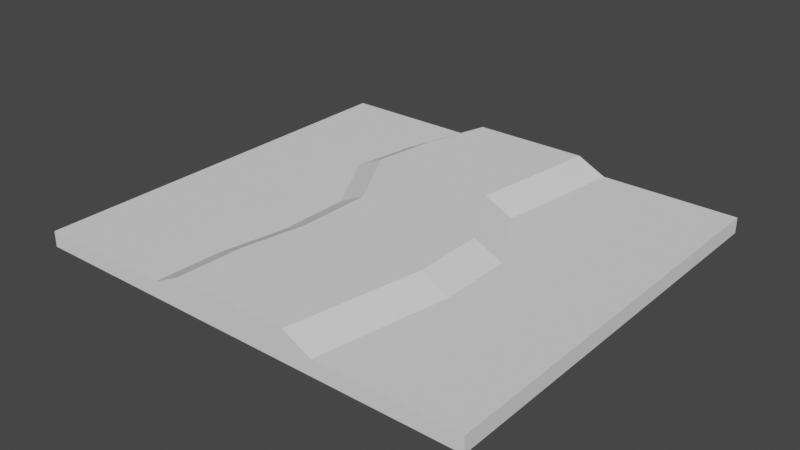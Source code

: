 # Source: GrassBlockRoad.blend  (saved by Blender 2.91.10; exported with 4.5.12 LTS)
import bpy
from mathutils import Matrix  # noqa: F401  (used for matrix-valued properties, if any)

bpy.ops.wm.read_factory_settings(use_empty=True)
scene = bpy.context.scene
scene.name = 'Scene'

# ---- collections
col_collection = bpy.data.collections.new('Collection'); scene.collection.children.link(col_collection)

# ---- world
world_world = bpy.data.worlds.new('World'); scene.world = world_world
world_world.use_nodes = True; world_world.node_tree.nodes.clear()
_N = world_world.node_tree.nodes; _L = world_world.node_tree.links
n0 = _N.new('ShaderNodeOutputWorld'); n0.name = 'World Output'; n0.location = (300, 300)
n1 = _N.new('ShaderNodeBackground'); n1.name = 'Background'; n1.location = (10, 300)
n1.inputs[0].default_value = (0.05088, 0.05088, 0.05088, 1.0)
_L.new(n1.outputs[0], n0.inputs[0])
n0.is_active_output = True
world_world.color = (0.05088, 0.05088, 0.05088)
world_world.use_sun_shadow = False
world_world.sun_shadow_jitter_overblur = 0.0

# ---- meshes
me_cube = bpy.data.meshes.new('Cube')
me_cube.from_pydata([(1.05, -0.9548, 0.06529), (1.05, -0.9548, -0.007017), (0.4059, -0.9548, 0.06529), (0.6503, -0.9548, 0.06529), (0.4059, -0.9548, -0.007017), (0.6503, -0.9548, -0.007017), (1.05, -0.6474, 0.06529), (1.05, -0.3425, 0.06529), (1.05, -0.6474, -0.007017), (1.05, -0.3425, -0.007017), (0.5319, -0.3425, -0.006878), (0.4885, -0.6474, -0.007017), (0.6503, -0.3425, -0.006925), (0.6503, -0.6474, -0.007017), (0.2725, -0.9548, 0.06529), (0.2725, -0.9548, -0.07317), (0.3986, -0.3425, -0.07293), (0.3552, -0.6474, -0.07318), (-1.05, -0.9548, 0.06529), (-1.05, -0.9548, -0.007017), (-0.4059, -0.9548, 0.06529), (-0.6503, -0.9548, 0.06529), (-0.4059, -0.9548, -0.007017), (-0.6503, -0.9548, -0.007017), (-1.05, -0.6474, 0.06529), (-1.05, -0.3425, 0.06529), (-1.05, -0.6474, -0.007017), (-1.05, -0.3425, -0.007017), (-0.3226, -0.3425, -0.006878), (-0.366, -0.6474, -0.007017), (-0.6503, -0.3425, -0.006925), (-0.6503, -0.6474, -0.007017), (3.353e-08, -0.9548, 0.06529), (-0.2725, -0.9548, 0.06529), (3.353e-08, -0.9548, -0.07317), (-0.2725, -0.9548, -0.07317), (-0.1893, -0.3425, -0.07293), (0.1047, -0.3425, -0.07283), (-0.2327, -0.6474, -0.07318), (0.06125, -0.6474, -0.07318), (1.05, 0.9548, 0.06529), (1.05, 0.9548, -0.007017), (0.4059, 0.9548, 0.06529), (0.6503, 0.9548, 0.06529), (0.4059, 0.9548, -0.007017), (0.6503, 0.9548, -0.007017), (1.05, 0.6474, 0.06529), (1.05, 0.3425, 0.06529), (1.05, -1.267e-07, 0.06529), (1.05, 0.6474, -0.007017), (1.05, 0.3425, -0.007017), (1.05, -1.267e-07, -0.007017), (0.3373, -1.267e-07, -0.007164), (0.3384, 0.3425, -0.006878), (0.3941, 0.6474, -0.007017), (0.6503, -1.267e-07, -0.006877), (0.6503, 0.3425, -0.006925), (0.6503, 0.6474, -0.007017), (0.2725, 0.9548, 0.06529), (0.2725, 0.9548, -0.07317), (0.2039, -1.267e-07, -0.07301), (0.2051, 0.3425, -0.07293), (0.2607, 0.6474, -0.07318), (-1.05, 0.9548, 0.06529), (-1.05, 0.9548, -0.007017), (-0.4059, 0.9548, 0.06529), (-0.6503, 0.9548, 0.06529), (-0.4059, 0.9548, -0.007017), (-0.6503, 0.9548, -0.007017), (-1.05, 0.6474, 0.06529), (-1.05, 0.3425, 0.06529), (-1.05, -1.267e-07, 0.06529), (-1.05, 0.6474, -0.007017), (-1.05, 0.3425, -0.007017), (-1.05, -1.267e-07, -0.007017), (-0.5149, -1.267e-07, -0.007164), (-0.5161, 0.3425, -0.006878), (-0.4604, 0.6474, -0.007017), (-0.6503, -1.267e-07, -0.006877), (-0.6503, 0.3425, -0.006925), (-0.6503, 0.6474, -0.007017), (3.353e-08, 0.9548, 0.06529), (-0.2725, 0.9548, 0.06529), (3.353e-08, 0.9548, -0.07317), (-0.2725, 0.9548, -0.07317), (-0.3815, -1.267e-07, -0.07301), (-0.08881, -1.267e-07, -0.0727), (-0.3827, 0.3425, -0.07293), (-0.08881, 0.3425, -0.07283), (-0.3271, 0.6474, -0.07318), (-0.03318, 0.6474, -0.07318)], [], [(13, 8, 1, 5), (6, 0, 1, 8), (0, 3, 5, 1), (3, 2, 4, 5), (17, 11, 4, 15), (11, 13, 5, 4), (52, 55, 12, 10), (10, 12, 13, 11), (60, 52, 10, 16), (16, 10, 11, 17), (48, 7, 9, 51), (7, 6, 8, 9), (55, 51, 9, 12), (12, 9, 8, 13), (37, 16, 17, 39), (86, 60, 16, 37), (39, 17, 15, 34), (2, 14, 15, 4), (14, 32, 34, 15), (31, 23, 19, 26), (24, 26, 19, 18), (18, 19, 23, 21), (21, 23, 22, 20), (38, 35, 22, 29), (29, 22, 23, 31), (75, 28, 30, 78), (28, 29, 31, 30), (85, 36, 28, 75), (36, 38, 29, 28), (71, 74, 27, 25), (25, 27, 26, 24), (78, 30, 27, 74), (30, 31, 26, 27), (37, 39, 38, 36), (86, 37, 36, 85), (39, 34, 35, 38), (20, 22, 35, 33), (33, 35, 34, 32), (57, 45, 41, 49), (46, 49, 41, 40), (40, 41, 45, 43), (43, 45, 44, 42), (62, 59, 44, 54), (54, 44, 45, 57), (52, 53, 56, 55), (53, 54, 57, 56), (60, 61, 53, 52), (61, 62, 54, 53), (48, 51, 50, 47), (47, 50, 49, 46), (55, 56, 50, 51), (56, 57, 49, 50), (88, 90, 62, 61), (86, 88, 61, 60), (90, 83, 59, 62), (42, 44, 59, 58), (58, 59, 83, 81), (80, 72, 64, 68), (69, 63, 64, 72), (63, 66, 68, 64), (66, 65, 67, 68), (89, 77, 67, 84), (77, 80, 68, 67), (75, 78, 79, 76), (76, 79, 80, 77), (85, 75, 76, 87), (87, 76, 77, 89), (71, 70, 73, 74), (70, 69, 72, 73), (78, 74, 73, 79), (79, 73, 72, 80), (88, 87, 89, 90), (86, 85, 87, 88), (90, 89, 84, 83), (65, 82, 84, 67), (82, 81, 83, 84)])
_uv = me_cube.uv_layers.new(name='UVMap')
_uv.uv.foreach_set('vector', [0.4573, 0.5537, 0.5958, 0.5529, 0.5965, 0.6591, 0.4584, 0.6601, 0.9496, 0.1061, 0.9496, 0.0001931, 0.9745, 0.000193, 0.9745, 0.1061, 0.8534, 0.7239, 0.8534, 0.5861, 0.8783, 0.5861, 0.8783, 0.7239, 0.8534, 0.5861, 0.8534, 0.5019, 0.8783, 0.5019, 0.8783, 0.5861, 0.3496, 0.5539, 0.4013, 0.5543, 0.3742, 0.6612, 0.3227, 0.6605, 0.4013, 0.5543, 0.4573, 0.5537, 0.4584, 0.6601, 0.3742, 0.6612, 0.3514, 0.3278, 0.458, 0.3289, 0.4567, 0.4476, 0.4152, 0.4475, 0.4152, 0.4475, 0.4567, 0.4476, 0.4573, 0.5537, 0.4013, 0.5543, 0.3007, 0.3285, 0.3514, 0.3278, 0.4152, 0.4475, 0.3634, 0.4481, 0.3634, 0.4481, 0.4152, 0.4475, 0.4013, 0.5543, 0.3496, 0.5539, 0.9496, 0.3292, 0.9496, 0.2112, 0.9745, 0.2112, 0.9745, 0.3292, 0.9496, 0.2112, 0.9496, 0.1061, 0.9745, 0.1061, 0.9745, 0.2112, 0.458, 0.3289, 0.5956, 0.3296, 0.5953, 0.4476, 0.4567, 0.4476, 0.4567, 0.4476, 0.5953, 0.4476, 0.5958, 0.5529, 0.4573, 0.5537, 0.7522, 0.4576, 0.853, 0.4674, 0.828, 0.5705, 0.7272, 0.5607, 0.6973, 0.3337, 0.7977, 0.3435, 0.853, 0.4674, 0.7522, 0.4576, 0.7272, 0.5607, 0.828, 0.5705, 0.7894, 0.6732, 0.696, 0.6641, 0.8534, 0.5019, 0.8534, 0.456, 0.9011, 0.456, 0.8783, 0.5019, 0.8534, 0.456, 0.8534, 0.3621, 0.9011, 0.3621, 0.9011, 0.456, 0.1625, 0.1067, 0.1627, 0.0009645, 0.3003, 0.001268, 0.3, 0.107, 0.9749, 0.5522, 0.9998, 0.5522, 0.9998, 0.6581, 0.9749, 0.6581, 0.8534, 0.0001931, 0.8783, 0.000193, 0.8783, 0.138, 0.8534, 0.138, 0.8534, 0.138, 0.8783, 0.138, 0.8783, 0.2222, 0.8534, 0.2222, 0.01382, 0.1061, 0.02742, 0.000193, 0.07866, 0.0008468, 0.06508, 0.1066, 0.06508, 0.1066, 0.07866, 0.0008468, 0.1627, 0.0009645, 0.1625, 0.1067, 0.1138, 0.3293, 0.05088, 0.2103, 0.1622, 0.2112, 0.1609, 0.3295, 0.05088, 0.2103, 0.06508, 0.1066, 0.1625, 0.1067, 0.1622, 0.2112, 0.06203, 0.3302, 0.000193, 0.2109, 0.05088, 0.2103, 0.1138, 0.3293, 0.000193, 0.2109, 0.01382, 0.1061, 0.06508, 0.1066, 0.05088, 0.2103, 0.9749, 0.3292, 0.9998, 0.3292, 0.9998, 0.4472, 0.9749, 0.4472, 0.9749, 0.4472, 0.9998, 0.4472, 0.9998, 0.5522, 0.9749, 0.5522, 0.1609, 0.3295, 0.1622, 0.2112, 0.2998, 0.2119, 0.2992, 0.3299, 0.1622, 0.2112, 0.1625, 0.1067, 0.3, 0.107, 0.2998, 0.2119, 0.7522, 0.4576, 0.7272, 0.5607, 0.6264, 0.5509, 0.6515, 0.4479, 0.6973, 0.3337, 0.7522, 0.4576, 0.6515, 0.4479, 0.5969, 0.324, 0.7272, 0.5607, 0.696, 0.6641, 0.6025, 0.6551, 0.6264, 0.5509, 0.8534, 0.2222, 0.8783, 0.2222, 0.9011, 0.2682, 0.8534, 0.2682, 0.8534, 0.2682, 0.9011, 0.2682, 0.9011, 0.3621, 0.8534, 0.3621, 0.4587, 0.1067, 0.459, 0.0008781, 0.5965, 0.001261, 0.5962, 0.107, 0.9496, 0.5522, 0.9745, 0.5522, 0.9745, 0.6581, 0.9496, 0.6581, 0.9492, 0.7239, 0.9243, 0.7239, 0.9243, 0.5861, 0.9492, 0.5861, 0.9492, 0.5861, 0.9243, 0.5861, 0.9243, 0.5019, 0.9492, 0.5019, 0.3191, 0.106, 0.3237, 0.000193, 0.3749, 0.000621, 0.3705, 0.1065, 0.3705, 0.1065, 0.3749, 0.000621, 0.459, 0.0008781, 0.4587, 0.1067, 0.3514, 0.3278, 0.352, 0.2113, 0.4586, 0.2114, 0.458, 0.3289, 0.352, 0.2113, 0.3705, 0.1065, 0.4587, 0.1067, 0.4586, 0.2114, 0.3007, 0.3285, 0.3008, 0.2111, 0.352, 0.2113, 0.3514, 0.3278, 0.3008, 0.2111, 0.3191, 0.106, 0.3705, 0.1065, 0.352, 0.2113, 0.9496, 0.3292, 0.9745, 0.3292, 0.9745, 0.4472, 0.9496, 0.4472, 0.9496, 0.4472, 0.9745, 0.4472, 0.9745, 0.5522, 0.9496, 0.5522, 0.458, 0.3289, 0.4586, 0.2114, 0.596, 0.2118, 0.5956, 0.3296, 0.4586, 0.2114, 0.4587, 0.1067, 0.5962, 0.107, 0.596, 0.2118, 0.7087, 0.2163, 0.738, 0.1136, 0.8387, 0.1234, 0.8095, 0.2261, 0.6973, 0.3337, 0.7087, 0.2163, 0.8095, 0.2261, 0.7977, 0.3435, 0.738, 0.1136, 0.7596, 0.009273, 0.853, 0.01835, 0.8387, 0.1234, 0.9492, 0.5019, 0.9243, 0.5019, 0.9015, 0.456, 0.9492, 0.456, 0.9492, 0.456, 0.9015, 0.456, 0.9015, 0.3621, 0.9492, 0.3621, 0.1616, 0.554, 0.2998, 0.5533, 0.3003, 0.6594, 0.1623, 0.6601, 0.9749, 0.1061, 0.9749, 0.0001932, 0.9998, 0.000193, 0.9998, 0.1061, 0.9492, 0.000193, 0.9492, 0.138, 0.9243, 0.138, 0.9243, 0.000193, 0.9492, 0.138, 0.9492, 0.2222, 0.9243, 0.2222, 0.9243, 0.138, 0.04479, 0.5539, 0.09613, 0.5544, 0.07804, 0.6606, 0.02672, 0.66, 0.09613, 0.5544, 0.1616, 0.554, 0.1623, 0.6601, 0.07804, 0.6606, 0.1138, 0.3293, 0.1609, 0.3295, 0.161, 0.4485, 0.1144, 0.4487, 0.1144, 0.4487, 0.161, 0.4485, 0.1616, 0.554, 0.09613, 0.5544, 0.06203, 0.3302, 0.1138, 0.3293, 0.1144, 0.4487, 0.06301, 0.4486, 0.06301, 0.4486, 0.1144, 0.4487, 0.09613, 0.5544, 0.04479, 0.5539, 0.9749, 0.3292, 0.9749, 0.2112, 0.9998, 0.2112, 0.9998, 0.3292, 0.9749, 0.2112, 0.9749, 0.1061, 0.9998, 0.1061, 0.9998, 0.2112, 0.1609, 0.3295, 0.2992, 0.3299, 0.2993, 0.4481, 0.161, 0.4485, 0.161, 0.4485, 0.2993, 0.4481, 0.2998, 0.5533, 0.1616, 0.554, 0.7087, 0.2163, 0.6079, 0.2065, 0.6372, 0.1038, 0.738, 0.1136, 0.6973, 0.3337, 0.5969, 0.324, 0.6079, 0.2065, 0.7087, 0.2163, 0.738, 0.1136, 0.6372, 0.1038, 0.6661, 0.000193, 0.7596, 0.009273, 0.9492, 0.2222, 0.9492, 0.2682, 0.9015, 0.2682, 0.9243, 0.2222, 0.9492, 0.2682, 0.9492, 0.3621, 0.9015, 0.3621, 0.9015, 0.2682])
me_cube.use_remesh_fix_poles = True
me_cube.use_remesh_preserve_attributes = False
me_cube.use_mirror_vertex_groups = False
me_cube.update()

# ---- objects
ob_cube = bpy.data.objects.new('Cube', me_cube)

# ---- transforms, parenting, visibility, modifiers, constraints
ob_cube.location = (-0.0002252, 0.002067, 0.5553)
ob_cube.scale = (-9.981, -9.981, -9.981)
ob_cube.lineart.crease_threshold = 0.0

# ---- collection membership
col_collection.objects.link(ob_cube)

# ---- scene / render settings (as saved in the file)
scene.frame_start = 1; scene.frame_end = 250; scene.frame_set(8)
scene.render.engine = 'BLENDER_EEVEE_NEXT'
scene.cycles.use_denoising = False
scene.cycles.samples = 128
scene.cycles.sampling_pattern = 'TABULATED_SOBOL'
scene.cycles.use_adaptive_sampling = False
scene.cycles.use_light_tree = False
scene.view_settings.view_transform = 'Filmic'
bpy.context.view_layer.update()

# ---- added for rendering (the .blend has no active camera and no usable light): camera, sun
cam_auto = bpy.data.cameras.new('AutoCamera')
cam_auto.lens = 50.0
cam_auto.sensor_width = 36.0
cam_auto.clip_end = 1000.0
ob_auto_camera = bpy.data.objects.new('AutoCamera', cam_auto)
scene.collection.objects.link(ob_auto_camera)
ob_auto_camera.location = (26.2483, -31.4961, 21.5935)
ob_auto_camera.rotation_euler = (1.09748, -7.21219e-08, 0.694738)
scene.camera = ob_auto_camera
light_auto_sun = bpy.data.lights.new('AutoSun', 'SUN')
light_auto_sun.energy = 3.0
light_auto_sun.angle = 0.0523599
ob_auto_sun = bpy.data.objects.new('AutoSun', light_auto_sun)
scene.collection.objects.link(ob_auto_sun)
ob_auto_sun.rotation_euler = (0.872665, 0.174533, 0.523599)
bpy.context.view_layer.update()
